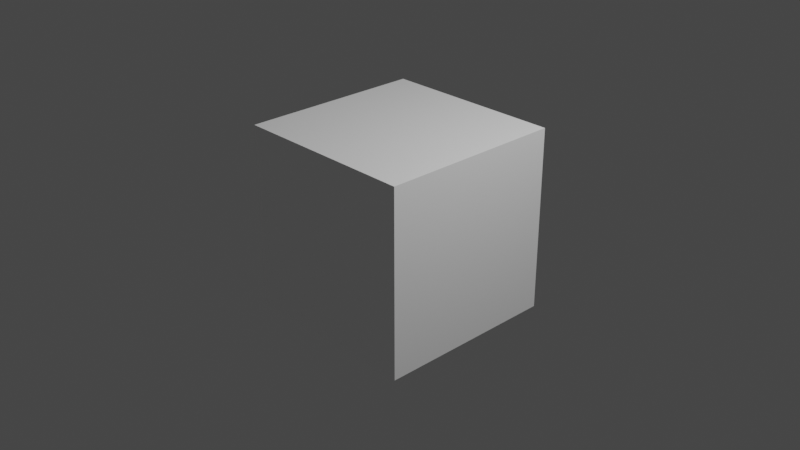 # Source: Animation_Basics.blend  (saved by Blender 2.91.10; exported with 4.5.12 LTS)
import bpy
from mathutils import Matrix  # noqa: F401  (used for matrix-valued properties, if any)

bpy.ops.wm.read_factory_settings(use_empty=True)
scene = bpy.context.scene
scene.name = 'Scene'

# ---- collections
col_collection = bpy.data.collections.new('Collection'); scene.collection.children.link(col_collection)

# ---- materials (node trees are filled in below, after node groups)
mat_material = bpy.data.materials.new('Material')
mat_material.alpha_threshold = 0.0
mat_material.use_transparent_shadow = False
mat_material.line_color = (0.0, 0.0, 0.0, 1.0)

# ---- material node trees
mat_material.use_nodes = True; mat_material.node_tree.nodes.clear()
_N = mat_material.node_tree.nodes; _L = mat_material.node_tree.links
n0 = _N.new('ShaderNodeOutputMaterial'); n0.name = 'Material Output'; n0.location = (300, 300)
n1 = _N.new('ShaderNodeBsdfPrincipled'); n1.name = 'Principled BSDF'; n1.location = (10, 300)
n1.distribution = 'GGX'
n1.subsurface_method = 'BURLEY'
n1.inputs[0].default_value = (1.0, 1.0, 1.0, 1.0)
n1.inputs[2].default_value = 0.4
n1.inputs[3].default_value = 1.45
n1.inputs[27].default_value = (0.0, 0.0, 0.0, 1.0)
n1.inputs[28].default_value = 1.0
_L.new(n1.outputs[0], n0.inputs[0])
n0.is_active_output = True

# ---- world
world_world = bpy.data.worlds.new('World'); scene.world = world_world
world_world.use_nodes = True; world_world.node_tree.nodes.clear()
_N = world_world.node_tree.nodes; _L = world_world.node_tree.links
n0 = _N.new('ShaderNodeOutputWorld'); n0.name = 'World Output'; n0.location = (300, 300)
n1 = _N.new('ShaderNodeBackground'); n1.name = 'Background'; n1.location = (10, 300)
n1.inputs[0].default_value = (0.05088, 0.05088, 0.05088, 1.0)
_L.new(n1.outputs[0], n0.inputs[0])
n0.is_active_output = True
world_world.color = (0.05088, 0.05088, 0.05088)
world_world.use_sun_shadow = False
world_world.sun_shadow_jitter_overblur = 0.0

# ---- cameras
cam_camera = bpy.data.cameras.new('Camera')
cam_camera.clip_end = 100.0
cam_camera.ortho_scale = 7.314

# ---- lights
light_light = bpy.data.lights.new('Light', 'POINT')
light_light.transmission_factor = 0.0
light_light.energy = 1000.0
light_light.shadow_soft_size = 0.1
light_light.shadow_maximum_resolution = 0.006
light_light.use_absolute_resolution = True

# ---- meshes
me_cube = bpy.data.meshes.new('Cube')
me_cube.from_pydata([(1.0, 1.0, 1.0), (1.0, 1.0, -1.0), (1.0, -1.0, 1.0), (1.0, -1.0, -1.0), (-1.0, 1.0, 1.0), (-1.0, 1.0, -1.0), (-1.0, -1.0, 1.0), (-1.0, -1.0, -1.0)], [], [(0, 4, 6, 2), (3, 2, 6, 7), (7, 6, 4, 5), (5, 1, 3, 7), (1, 0, 2, 3), (5, 4, 0, 1)])
_uv = me_cube.uv_layers.new(name='UVMap')
_uv.uv.foreach_set('vector', [0.625, 0.5, 0.875, 0.5, 0.875, 0.75, 0.625, 0.75, 0.375, 0.75, 0.625, 0.75, 0.625, 1.0, 0.375, 1.0, 0.375, 0.0, 0.625, 0.0, 0.625, 0.25, 0.375, 0.25, 0.125, 0.5, 0.375, 0.5, 0.375, 0.75, 0.125, 0.75, 0.375, 0.5, 0.625, 0.5, 0.625, 0.75, 0.375, 0.75, 0.375, 0.25, 0.625, 0.25, 0.625, 0.5, 0.375, 0.5])
me_cube.materials.append(mat_material)
me_cube.use_remesh_preserve_volume = False
me_cube.use_remesh_preserve_attributes = False
me_cube.use_mirror_vertex_groups = False
me_cube.update()

# ---- objects
ob_cube = bpy.data.objects.new('Cube', me_cube)
ob_light = bpy.data.objects.new('Light', light_light)
ob_camera = bpy.data.objects.new('Camera', cam_camera)

# ---- transforms, parenting, visibility, modifiers, constraints
ob_cube.location = (0.0, 0.0, 0.0)
ob_cube.lock_rotations_4d = False
ob_cube.empty_display_type = 'ARROWS'
ob_cube.lineart.crease_threshold = 0.0
ob_light.location = (4.076, 1.005, 5.904)
ob_light.rotation_euler = (0.6503, 0.05522, 1.866)
ob_light.lock_rotations_4d = False
ob_light.empty_display_type = 'ARROWS'
ob_light.color = (0.0, 0.0, 0.0, 0.0)
ob_light.lineart.crease_threshold = 0.0
ob_camera.location = (7.359, -6.926, 4.958)
ob_camera.rotation_euler = (1.109, 0.0, 0.8149)
ob_camera.lock_rotations_4d = False
ob_camera.empty_display_type = 'ARROWS'
ob_camera.color = (0.0, 0.0, 0.0, 0.0)
ob_camera.display_type = 'WIRE'
ob_camera.lineart.crease_threshold = 0.0

# ---- collection membership
col_collection.objects.link(ob_cube)
col_collection.objects.link(ob_light)
col_collection.objects.link(ob_camera)

# ---- scene / render settings (as saved in the file)
scene.camera = ob_camera
scene.frame_start = 1; scene.frame_end = 240; scene.frame_set(0)
scene.render.engine = 'BLENDER_EEVEE_NEXT'
scene.cycles.use_denoising = False
scene.cycles.samples = 128
scene.cycles.sampling_pattern = 'TABULATED_SOBOL'
scene.cycles.use_adaptive_sampling = False
scene.cycles.use_light_tree = False
scene.view_settings.view_transform = 'Filmic'
bpy.context.view_layer.update()
